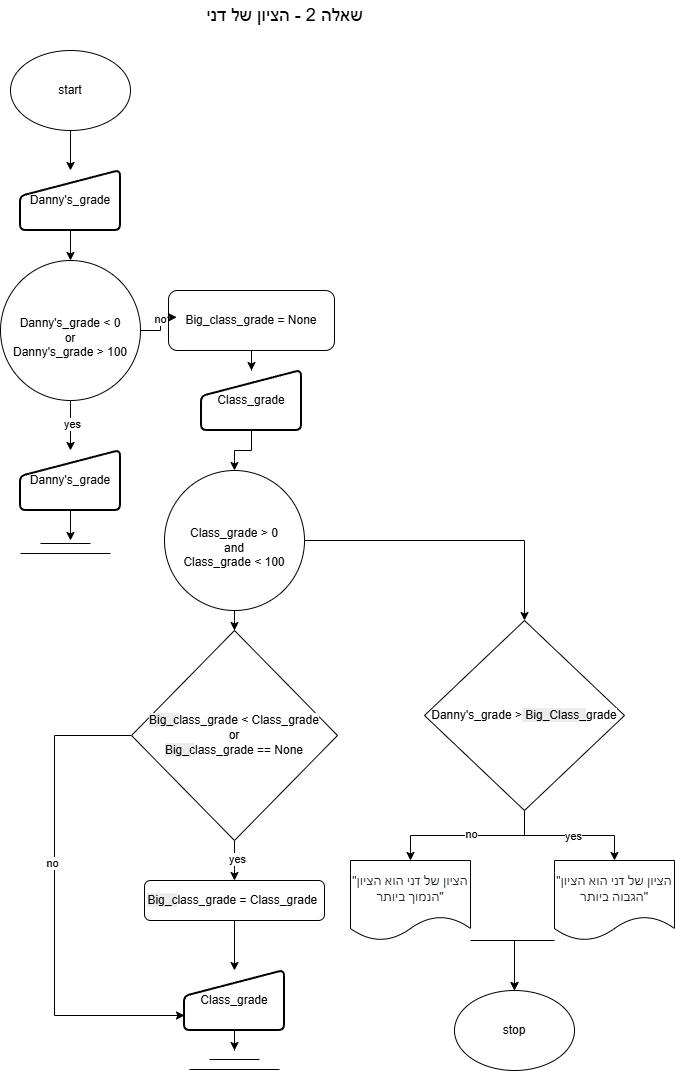

The diagram above was exported from draw.io. Its source (the exported page's mxGraphModel, read from the mxfile embedded in the PNG):
<mxGraphModel dx="1226" dy="620" grid="1" gridSize="10" guides="1" tooltips="1" connect="1" arrows="1" fold="1" page="1" pageScale="1" pageWidth="827" pageHeight="1169" math="0" shadow="0">
  <root>
    <mxCell id="0" />
    <mxCell id="1" parent="0" />
    <mxCell id="Jdew2DymihtVy-mvQwQ3-1" parent="1" style="ellipse;whiteSpace=wrap;html=1;" value="stop" vertex="1">
      <mxGeometry height="80" width="120" x="580" y="1020" as="geometry" />
    </mxCell>
    <mxCell id="Jdew2DymihtVy-mvQwQ3-76" edge="1" parent="1" source="Jdew2DymihtVy-mvQwQ3-2" style="edgeStyle=orthogonalEdgeStyle;rounded=0;orthogonalLoop=1;jettySize=auto;html=1;" target="Jdew2DymihtVy-mvQwQ3-29">
      <mxGeometry relative="1" as="geometry" />
    </mxCell>
    <mxCell id="Jdew2DymihtVy-mvQwQ3-2" parent="1" style="ellipse;whiteSpace=wrap;html=1;" value="start" vertex="1">
      <mxGeometry height="80" width="120" x="136" y="80" as="geometry" />
    </mxCell>
    <mxCell id="Jdew2DymihtVy-mvQwQ3-28" parent="1" style="text;html=1;whiteSpace=wrap;strokeColor=none;fillColor=none;align=center;verticalAlign=middle;rounded=0;" value="&lt;font style=&quot;font-size: 18px;&quot;&gt;&amp;nbsp;שאלה 2 - הציון של דני&lt;/font&gt;" vertex="1">
      <mxGeometry height="30" width="176" x="320" y="30" as="geometry" />
    </mxCell>
    <mxCell id="Jdew2DymihtVy-mvQwQ3-31" edge="1" parent="1" source="Jdew2DymihtVy-mvQwQ3-29" style="edgeStyle=orthogonalEdgeStyle;rounded=0;orthogonalLoop=1;jettySize=auto;html=1;" target="Jdew2DymihtVy-mvQwQ3-30">
      <mxGeometry relative="1" as="geometry" />
    </mxCell>
    <mxCell id="Jdew2DymihtVy-mvQwQ3-29" parent="1" style="html=1;strokeWidth=2;shape=manualInput;whiteSpace=wrap;rounded=1;size=26;arcSize=11;" value="&lt;p style=&quot;text-align: start;&quot;&gt;&lt;font style=&quot;color: rgb(0, 0, 0);&quot;&gt;&lt;span style=&quot;background-color: transparent;&quot;&gt;Danny's_&lt;/span&gt;&lt;font face=&quot;Arial, sans-serif&quot; style=&quot;&quot;&gt;&lt;span style=&quot;background-color: rgb(255, 255, 255);&quot;&gt;grade&lt;/span&gt;&lt;/font&gt;&lt;/font&gt;&lt;/p&gt;" vertex="1">
      <mxGeometry height="60" width="100" x="146" y="200" as="geometry" />
    </mxCell>
    <mxCell id="Jdew2DymihtVy-mvQwQ3-33" edge="1" parent="1" source="Jdew2DymihtVy-mvQwQ3-30" style="edgeStyle=orthogonalEdgeStyle;rounded=0;orthogonalLoop=1;jettySize=auto;html=1;" target="Jdew2DymihtVy-mvQwQ3-32">
      <mxGeometry relative="1" as="geometry" />
    </mxCell>
    <mxCell id="Jdew2DymihtVy-mvQwQ3-34" connectable="0" parent="Jdew2DymihtVy-mvQwQ3-33" style="edgeLabel;html=1;align=center;verticalAlign=middle;resizable=0;points=[];" value="yes" vertex="1">
      <mxGeometry relative="1" x="-0.096" y="1" as="geometry">
        <mxPoint as="offset" />
      </mxGeometry>
    </mxCell>
    <mxCell id="Jdew2DymihtVy-mvQwQ3-30" parent="1" style="ellipse;whiteSpace=wrap;html=1;aspect=fixed;" value="&lt;font&gt;&lt;br&gt;&lt;span style=&quot;forced-color-adjust: none; color: rgb(0, 0, 0); font-family: Helvetica; font-style: normal; font-variant-ligatures: normal; font-variant-caps: normal; letter-spacing: normal; orphans: 2; text-align: start; text-indent: 0px; text-transform: none; widows: 2; word-spacing: 0px; -webkit-text-stroke-width: 0px; white-space: normal; background-color: transparent; text-decoration-thickness: initial; text-decoration-style: initial; text-decoration-color: initial;&quot;&gt;Danny's_&lt;/span&gt;&lt;font face=&quot;Arial, sans-serif&quot; style=&quot;forced-color-adjust: none; color: rgb(0, 0, 0); font-style: normal; font-variant-ligatures: normal; font-variant-caps: normal; letter-spacing: normal; orphans: 2; text-align: start; text-indent: 0px; text-transform: none; widows: 2; word-spacing: 0px; -webkit-text-stroke-width: 0px; white-space: normal; background-color: rgb(236, 236, 236); text-decoration-thickness: initial; text-decoration-style: initial; text-decoration-color: initial;&quot;&gt;&lt;span style=&quot;forced-color-adjust: none; background-color: rgb(255, 255, 255);&quot;&gt;&lt;span style=&quot;forced-color-adjust: none;&quot;&gt;grade&amp;nbsp;&lt;/span&gt;&lt;/span&gt;&lt;/font&gt;&amp;lt; 0&lt;/font&gt;&lt;div&gt;&lt;font&gt;or&lt;/font&gt;&lt;/div&gt;&lt;div&gt;&lt;font&gt;&lt;span style=&quot;text-align: start; background-color: transparent;&quot;&gt;Danny's_&lt;/span&gt;&lt;font face=&quot;Arial, sans-serif&quot; style=&quot;text-align: start;&quot;&gt;&lt;span style=&quot;background-color: rgb(255, 255, 255);&quot;&gt;grade &amp;gt; 100&lt;/span&gt;&lt;/font&gt;&lt;/font&gt;&lt;/div&gt;" vertex="1">
      <mxGeometry height="140" width="140" x="126" y="290" as="geometry" />
    </mxCell>
    <mxCell id="Jdew2DymihtVy-mvQwQ3-79" edge="1" parent="1" source="Jdew2DymihtVy-mvQwQ3-32" style="edgeStyle=orthogonalEdgeStyle;rounded=0;orthogonalLoop=1;jettySize=auto;html=1;">
      <mxGeometry relative="1" as="geometry">
        <mxPoint x="196" y="570" as="targetPoint" />
      </mxGeometry>
    </mxCell>
    <mxCell id="Jdew2DymihtVy-mvQwQ3-32" parent="1" style="html=1;strokeWidth=2;shape=manualInput;whiteSpace=wrap;rounded=1;size=26;arcSize=11;" value="&lt;p style=&quot;text-align: start;&quot;&gt;&lt;font style=&quot;color: rgb(0, 0, 0);&quot;&gt;&lt;span style=&quot;background-color: transparent;&quot;&gt;Danny's_&lt;/span&gt;&lt;font face=&quot;Arial, sans-serif&quot; style=&quot;&quot;&gt;&lt;span style=&quot;background-color: rgb(255, 255, 255);&quot;&gt;grade&lt;/span&gt;&lt;/font&gt;&lt;/font&gt;&lt;/p&gt;" vertex="1">
      <mxGeometry height="60" width="100" x="146" y="480" as="geometry" />
    </mxCell>
    <mxCell id="Jdew2DymihtVy-mvQwQ3-38" edge="1" parent="1" source="Jdew2DymihtVy-mvQwQ3-35" style="edgeStyle=orthogonalEdgeStyle;rounded=0;orthogonalLoop=1;jettySize=auto;html=1;" target="Jdew2DymihtVy-mvQwQ3-37">
      <mxGeometry relative="1" as="geometry" />
    </mxCell>
    <mxCell id="Jdew2DymihtVy-mvQwQ3-35" parent="1" style="html=1;strokeWidth=2;shape=manualInput;whiteSpace=wrap;rounded=1;size=26;arcSize=11;" value="&lt;p style=&quot;text-align: start;&quot;&gt;&lt;font style=&quot;color: rgb(0, 0, 0);&quot;&gt;&lt;span style=&quot;background-color: transparent;&quot;&gt;Class_&lt;/span&gt;&lt;font face=&quot;Arial, sans-serif&quot; style=&quot;&quot;&gt;&lt;span style=&quot;background-color: rgb(255, 255, 255);&quot;&gt;grade&lt;/span&gt;&lt;/font&gt;&lt;/font&gt;&lt;/p&gt;" vertex="1">
      <mxGeometry height="60" width="100" x="327" y="400" as="geometry" />
    </mxCell>
    <mxCell id="Jdew2DymihtVy-mvQwQ3-43" edge="1" parent="1" source="Jdew2DymihtVy-mvQwQ3-37" style="edgeStyle=orthogonalEdgeStyle;rounded=0;orthogonalLoop=1;jettySize=auto;html=1;" target="Jdew2DymihtVy-mvQwQ3-42">
      <mxGeometry relative="1" as="geometry">
        <Array as="points">
          <mxPoint x="650" y="570" />
        </Array>
      </mxGeometry>
    </mxCell>
    <mxCell id="Jdew2DymihtVy-mvQwQ3-61" edge="1" parent="1" source="Jdew2DymihtVy-mvQwQ3-37" style="edgeStyle=orthogonalEdgeStyle;rounded=0;orthogonalLoop=1;jettySize=auto;html=1;" target="Jdew2DymihtVy-mvQwQ3-60">
      <mxGeometry relative="1" as="geometry" />
    </mxCell>
    <mxCell id="Jdew2DymihtVy-mvQwQ3-37" parent="1" style="ellipse;whiteSpace=wrap;html=1;aspect=fixed;" value="&lt;font&gt;&lt;br&gt;&lt;span style=&quot;forced-color-adjust: none; color: rgb(0, 0, 0); font-family: Helvetica; font-style: normal; font-variant-ligatures: normal; font-variant-caps: normal; letter-spacing: normal; orphans: 2; text-align: start; text-indent: 0px; text-transform: none; widows: 2; word-spacing: 0px; -webkit-text-stroke-width: 0px; white-space: normal; background-color: transparent; text-decoration-thickness: initial; text-decoration-style: initial; text-decoration-color: initial;&quot;&gt;Class_&lt;/span&gt;&lt;font face=&quot;Arial, sans-serif&quot; style=&quot;forced-color-adjust: none; color: rgb(0, 0, 0); font-style: normal; font-variant-ligatures: normal; font-variant-caps: normal; letter-spacing: normal; orphans: 2; text-align: start; text-indent: 0px; text-transform: none; widows: 2; word-spacing: 0px; -webkit-text-stroke-width: 0px; white-space: normal; background-color: rgb(236, 236, 236); text-decoration-thickness: initial; text-decoration-style: initial; text-decoration-color: initial;&quot;&gt;&lt;span style=&quot;forced-color-adjust: none; background-color: rgb(255, 255, 255);&quot;&gt;&lt;span style=&quot;forced-color-adjust: none;&quot;&gt;grade &amp;gt;&lt;/span&gt;&lt;/span&gt;&lt;/font&gt;&amp;nbsp;0&lt;/font&gt;&lt;div&gt;&lt;font&gt;&lt;span style=&quot;background-color: transparent; color: light-dark(rgb(0, 0, 0), rgb(255, 255, 255)); text-align: start;&quot;&gt;and&lt;br&gt;&lt;/span&gt;&lt;span style=&quot;background-color: transparent; color: light-dark(rgb(0, 0, 0), rgb(255, 255, 255)); text-align: start;&quot;&gt;Class_&lt;/span&gt;&lt;font face=&quot;Arial, sans-serif&quot; style=&quot;background-color: transparent; color: light-dark(rgb(0, 0, 0), rgb(255, 255, 255)); text-align: start;&quot;&gt;&lt;span style=&quot;background-color: rgb(255, 255, 255);&quot;&gt;grade &amp;lt; 100&lt;/span&gt;&lt;/font&gt;&lt;/font&gt;&lt;/div&gt;" vertex="1">
      <mxGeometry height="140" width="140" x="290" y="500" as="geometry" />
    </mxCell>
    <mxCell id="Jdew2DymihtVy-mvQwQ3-48" edge="1" parent="1" source="Jdew2DymihtVy-mvQwQ3-42" style="edgeStyle=orthogonalEdgeStyle;rounded=0;orthogonalLoop=1;jettySize=auto;html=1;" target="Jdew2DymihtVy-mvQwQ3-44">
      <mxGeometry relative="1" as="geometry" />
    </mxCell>
    <mxCell id="Jdew2DymihtVy-mvQwQ3-51" connectable="0" parent="Jdew2DymihtVy-mvQwQ3-48" style="edgeLabel;html=1;align=center;verticalAlign=middle;resizable=0;points=[];" value="yes" vertex="1">
      <mxGeometry relative="1" x="0.0429" as="geometry">
        <mxPoint as="offset" />
      </mxGeometry>
    </mxCell>
    <mxCell id="Jdew2DymihtVy-mvQwQ3-49" edge="1" parent="1" source="Jdew2DymihtVy-mvQwQ3-42" style="edgeStyle=orthogonalEdgeStyle;rounded=0;orthogonalLoop=1;jettySize=auto;html=1;" target="Jdew2DymihtVy-mvQwQ3-47">
      <mxGeometry relative="1" as="geometry" />
    </mxCell>
    <mxCell id="Jdew2DymihtVy-mvQwQ3-50" connectable="0" parent="Jdew2DymihtVy-mvQwQ3-49" style="edgeLabel;html=1;align=center;verticalAlign=middle;resizable=0;points=[];" value="no" vertex="1">
      <mxGeometry relative="1" x="-0.0366" y="-2" as="geometry">
        <mxPoint as="offset" />
      </mxGeometry>
    </mxCell>
    <mxCell id="Jdew2DymihtVy-mvQwQ3-42" parent="1" style="rhombus;whiteSpace=wrap;html=1;" value="&lt;font&gt;&lt;span style=&quot;forced-color-adjust: none; color: rgb(0, 0, 0); font-family: Helvetica; font-style: normal; font-variant-ligatures: normal; font-variant-caps: normal; letter-spacing: normal; orphans: 2; text-indent: 0px; text-transform: none; widows: 2; word-spacing: 0px; -webkit-text-stroke-width: 0px; white-space: normal; background-color: transparent; text-decoration-thickness: initial; text-decoration-style: initial; text-decoration-color: initial; text-align: start;&quot;&gt;Danny's_&lt;/span&gt;&lt;font face=&quot;Arial, sans-serif&quot; style=&quot;forced-color-adjust: none; color: rgb(0, 0, 0); font-style: normal; font-variant-ligatures: normal; font-variant-caps: normal; letter-spacing: normal; orphans: 2; text-indent: 0px; text-transform: none; widows: 2; word-spacing: 0px; -webkit-text-stroke-width: 0px; white-space: normal; text-decoration-thickness: initial; text-decoration-style: initial; text-decoration-color: initial; text-align: start; background-color: rgb(236, 236, 236);&quot;&gt;&lt;span style=&quot;forced-color-adjust: none; background-color: rgb(255, 255, 255);&quot;&gt;&lt;span style=&quot;forced-color-adjust: none;&quot;&gt;grade &amp;gt;&lt;/span&gt;&lt;/span&gt;&lt;/font&gt;&lt;/font&gt;&lt;span style=&quot;color: rgb(0, 0, 0); font-family: Helvetica; font-style: normal; font-variant-ligatures: normal; font-variant-caps: normal; letter-spacing: normal; orphans: 2; text-align: center; text-indent: 0px; text-transform: none; widows: 2; word-spacing: 0px; -webkit-text-stroke-width: 0px; white-space: normal; background-color: rgb(236, 236, 236); text-decoration-thickness: initial; text-decoration-style: initial; text-decoration-color: initial; float: none; display: inline !important;&quot;&gt;&lt;font&gt;&amp;nbsp;Big_&lt;span style=&quot;text-align: start; background-color: transparent;&quot;&gt;Class_&lt;/span&gt;&lt;font face=&quot;Arial, sans-serif&quot; style=&quot;text-align: start;&quot;&gt;&lt;span style=&quot;background-color: rgb(255, 255, 255);&quot;&gt;grade&lt;/span&gt;&lt;/font&gt;&lt;/font&gt;&lt;br&gt;&lt;/span&gt;" vertex="1">
      <mxGeometry height="190" width="200" x="550" y="650" as="geometry" />
    </mxCell>
    <mxCell id="Jdew2DymihtVy-mvQwQ3-52" edge="1" parent="1" source="Jdew2DymihtVy-mvQwQ3-44" style="edgeStyle=orthogonalEdgeStyle;rounded=0;orthogonalLoop=1;jettySize=auto;html=1;" target="Jdew2DymihtVy-mvQwQ3-1">
      <mxGeometry relative="1" as="geometry">
        <Array as="points">
          <mxPoint x="640" y="970" />
        </Array>
      </mxGeometry>
    </mxCell>
    <mxCell id="Jdew2DymihtVy-mvQwQ3-44" parent="1" style="shape=document;whiteSpace=wrap;html=1;boundedLbl=1;" value="&lt;font&gt;&quot;&lt;span style=&quot;color: rgb(31, 35, 40); font-family: -apple-system, BlinkMacSystemFont, &amp;quot;Segoe UI&amp;quot;, &amp;quot;Noto Sans&amp;quot;, Helvetica, Arial, sans-serif, &amp;quot;Apple Color Emoji&amp;quot;, &amp;quot;Segoe UI Emoji&amp;quot;; text-align: start; background-color: rgb(255, 255, 255);&quot;&gt;הציון של דני הוא הציון הגבוה ביותר&lt;/span&gt;&quot;&lt;/font&gt;" vertex="1">
      <mxGeometry height="80" width="120" x="680" y="890" as="geometry" />
    </mxCell>
    <mxCell id="Jdew2DymihtVy-mvQwQ3-53" edge="1" parent="1" source="Jdew2DymihtVy-mvQwQ3-47" style="edgeStyle=orthogonalEdgeStyle;rounded=0;orthogonalLoop=1;jettySize=auto;html=1;" target="Jdew2DymihtVy-mvQwQ3-1">
      <mxGeometry relative="1" as="geometry">
        <Array as="points">
          <mxPoint x="640" y="970" />
        </Array>
      </mxGeometry>
    </mxCell>
    <mxCell id="Jdew2DymihtVy-mvQwQ3-47" parent="1" style="shape=document;whiteSpace=wrap;html=1;boundedLbl=1;" value="&lt;font&gt;&quot;&lt;span style=&quot;color: rgb(31, 35, 40); font-family: -apple-system, BlinkMacSystemFont, &amp;quot;Segoe UI&amp;quot;, &amp;quot;Noto Sans&amp;quot;, Helvetica, Arial, sans-serif, &amp;quot;Apple Color Emoji&amp;quot;, &amp;quot;Segoe UI Emoji&amp;quot;; text-align: start; background-color: rgb(255, 255, 255);&quot;&gt;הציון של דני הוא הציון הנמוך ביותר&lt;/span&gt;&quot;&lt;/font&gt;" vertex="1">
      <mxGeometry height="80" width="120" x="476" y="890" as="geometry" />
    </mxCell>
    <mxCell id="Jdew2DymihtVy-mvQwQ3-58" edge="1" parent="1" source="Jdew2DymihtVy-mvQwQ3-55" style="edgeStyle=orthogonalEdgeStyle;rounded=0;orthogonalLoop=1;jettySize=auto;html=1;" target="Jdew2DymihtVy-mvQwQ3-35">
      <mxGeometry relative="1" as="geometry" />
    </mxCell>
    <mxCell id="Jdew2DymihtVy-mvQwQ3-55" parent="1" style="rounded=1;whiteSpace=wrap;html=1;" value="&lt;font&gt;Big_c&lt;span style=&quot;text-align: start; background-color: transparent;&quot;&gt;lass_&lt;/span&gt;&lt;font face=&quot;Arial, sans-serif&quot; style=&quot;text-align: start;&quot;&gt;&lt;span style=&quot;background-color: rgb(255, 255, 255);&quot;&gt;grade = None&lt;/span&gt;&lt;/font&gt;&lt;/font&gt;" vertex="1">
      <mxGeometry height="60" width="166" x="294" y="320" as="geometry" />
    </mxCell>
    <mxCell id="Jdew2DymihtVy-mvQwQ3-56" edge="1" parent="1" source="Jdew2DymihtVy-mvQwQ3-30" style="edgeStyle=orthogonalEdgeStyle;rounded=0;orthogonalLoop=1;jettySize=auto;html=1;entryX=0.05;entryY=0.447;entryDx=0;entryDy=0;entryPerimeter=0;" target="Jdew2DymihtVy-mvQwQ3-55">
      <mxGeometry relative="1" as="geometry" />
    </mxCell>
    <mxCell id="Jdew2DymihtVy-mvQwQ3-57" connectable="0" parent="Jdew2DymihtVy-mvQwQ3-56" style="edgeLabel;html=1;align=center;verticalAlign=middle;resizable=0;points=[];" value="no" vertex="1">
      <mxGeometry relative="1" x="0.2767" y="1" as="geometry">
        <mxPoint as="offset" />
      </mxGeometry>
    </mxCell>
    <mxCell id="Jdew2DymihtVy-mvQwQ3-63" edge="1" parent="1" source="Jdew2DymihtVy-mvQwQ3-60" style="edgeStyle=orthogonalEdgeStyle;rounded=0;orthogonalLoop=1;jettySize=auto;html=1;" target="Jdew2DymihtVy-mvQwQ3-62">
      <mxGeometry relative="1" as="geometry" />
    </mxCell>
    <mxCell id="Jdew2DymihtVy-mvQwQ3-64" connectable="0" parent="Jdew2DymihtVy-mvQwQ3-63" style="edgeLabel;html=1;align=center;verticalAlign=middle;resizable=0;points=[];" value="yes" vertex="1">
      <mxGeometry relative="1" x="-0.08" y="2" as="geometry">
        <mxPoint as="offset" />
      </mxGeometry>
    </mxCell>
    <mxCell id="Jdew2DymihtVy-mvQwQ3-69" edge="1" parent="1" source="Jdew2DymihtVy-mvQwQ3-60" style="edgeStyle=orthogonalEdgeStyle;rounded=0;orthogonalLoop=1;jettySize=auto;html=1;entryX=0;entryY=0.75;entryDx=0;entryDy=0;" target="Jdew2DymihtVy-mvQwQ3-66">
      <mxGeometry relative="1" as="geometry">
        <Array as="points">
          <mxPoint x="180" y="765" />
          <mxPoint x="180" y="1045" />
        </Array>
      </mxGeometry>
    </mxCell>
    <mxCell id="Jdew2DymihtVy-mvQwQ3-70" connectable="0" parent="Jdew2DymihtVy-mvQwQ3-69" style="edgeLabel;html=1;align=center;verticalAlign=middle;resizable=0;points=[];" value="no" vertex="1">
      <mxGeometry relative="1" x="-0.1606" y="-3" as="geometry">
        <mxPoint as="offset" />
      </mxGeometry>
    </mxCell>
    <mxCell id="Jdew2DymihtVy-mvQwQ3-60" parent="1" style="rhombus;whiteSpace=wrap;html=1;" value="&lt;font&gt;&lt;br&gt;&lt;span style=&quot;color: rgb(0, 0, 0); font-family: Helvetica; font-style: normal; font-variant-ligatures: normal; font-variant-caps: normal; letter-spacing: normal; orphans: 2; text-align: center; text-indent: 0px; text-transform: none; widows: 2; word-spacing: 0px; -webkit-text-stroke-width: 0px; white-space: normal; background-color: rgb(236, 236, 236); text-decoration-thickness: initial; text-decoration-style: initial; text-decoration-color: initial; float: none; display: inline !important;&quot;&gt;Big_c&lt;/span&gt;&lt;span style=&quot;forced-color-adjust: none; color: rgb(0, 0, 0); font-family: Helvetica; font-style: normal; font-variant-ligatures: normal; font-variant-caps: normal; letter-spacing: normal; orphans: 2; text-indent: 0px; text-transform: none; widows: 2; word-spacing: 0px; -webkit-text-stroke-width: 0px; white-space: normal; background-color: transparent; text-decoration-thickness: initial; text-decoration-style: initial; text-decoration-color: initial; text-align: start;&quot;&gt;lass_&lt;/span&gt;&lt;font face=&quot;Arial, sans-serif&quot; style=&quot;forced-color-adjust: none; color: rgb(0, 0, 0); font-style: normal; font-variant-ligatures: normal; font-variant-caps: normal; letter-spacing: normal; orphans: 2; text-indent: 0px; text-transform: none; widows: 2; word-spacing: 0px; -webkit-text-stroke-width: 0px; white-space: normal; background-color: rgb(236, 236, 236); text-decoration-thickness: initial; text-decoration-style: initial; text-decoration-color: initial; text-align: start;&quot;&gt;&lt;span style=&quot;forced-color-adjust: none; background-color: rgb(255, 255, 255);&quot;&gt;&lt;span style=&quot;forced-color-adjust: none;&quot;&gt;grade &amp;lt;&amp;nbsp;&lt;/span&gt;&lt;/span&gt;&lt;/font&gt;&lt;span style=&quot;color: light-dark(rgb(0, 0, 0), rgb(255, 255, 255)); background-color: transparent; text-align: start;&quot;&gt;Class_&lt;/span&gt;&lt;font face=&quot;Arial, sans-serif&quot; style=&quot;color: light-dark(rgb(0, 0, 0), rgb(255, 255, 255)); background-color: transparent; text-align: start;&quot;&gt;&lt;span style=&quot;background-color: rgb(255, 255, 255);&quot;&gt;grade&lt;br&gt;or&lt;br&gt;&lt;/span&gt;&lt;/font&gt;&lt;span style=&quot;color: rgb(0, 0, 0); background-color: rgb(236, 236, 236); float: none; display: inline !important;&quot;&gt;Big_c&lt;/span&gt;&lt;span style=&quot;color: rgb(0, 0, 0); background-color: transparent; text-align: start;&quot;&gt;lass_&lt;/span&gt;&lt;font face=&quot;Arial, sans-serif&quot; style=&quot;color: rgb(0, 0, 0); background-color: rgb(236, 236, 236); text-align: start;&quot;&gt;&lt;span style=&quot;background-color: rgb(255, 255, 255);&quot;&gt;grade&amp;nbsp;== None&lt;/span&gt;&lt;/font&gt;&lt;/font&gt;&lt;font face=&quot;Arial, sans-serif&quot; style=&quot;color: light-dark(rgb(0, 0, 0), rgb(255, 255, 255)); background-color: transparent; font-size: 13px; text-align: start;&quot;&gt;&lt;span style=&quot;background-color: rgb(255, 255, 255);&quot;&gt;&lt;b&gt;&lt;br&gt;&lt;/b&gt;&lt;/span&gt;&lt;/font&gt;&lt;div&gt;&lt;br&gt;&lt;/div&gt;" vertex="1">
      <mxGeometry height="210" width="206" x="257" y="660" as="geometry" />
    </mxCell>
    <mxCell id="Jdew2DymihtVy-mvQwQ3-68" edge="1" parent="1" source="Jdew2DymihtVy-mvQwQ3-62" style="edgeStyle=orthogonalEdgeStyle;rounded=0;orthogonalLoop=1;jettySize=auto;html=1;" target="Jdew2DymihtVy-mvQwQ3-66">
      <mxGeometry relative="1" as="geometry" />
    </mxCell>
    <mxCell id="Jdew2DymihtVy-mvQwQ3-62" parent="1" style="rounded=1;whiteSpace=wrap;html=1;" value="&lt;p&gt;&lt;font&gt;&lt;font style=&quot;&quot;&gt;&lt;span style=&quot;forced-color-adjust: none; color: rgb(0, 0, 0); font-family: Helvetica; font-style: normal; font-variant-ligatures: normal; font-variant-caps: normal; letter-spacing: normal; orphans: 2; text-align: center; text-indent: 0px; text-transform: none; widows: 2; word-spacing: 0px; -webkit-text-stroke-width: 0px; white-space: normal; text-decoration-thickness: initial; text-decoration-style: initial; text-decoration-color: initial; background-color: rgb(236, 236, 236); float: none; display: inline !important;&quot;&gt;Big_c&lt;/span&gt;&lt;span style=&quot;forced-color-adjust: none; color: rgb(0, 0, 0); font-family: Helvetica; font-style: normal; font-variant-ligatures: normal; font-variant-caps: normal; letter-spacing: normal; orphans: 2; text-indent: 0px; text-transform: none; widows: 2; word-spacing: 0px; -webkit-text-stroke-width: 0px; white-space: normal; background-color: transparent; text-decoration-thickness: initial; text-decoration-style: initial; text-decoration-color: initial; text-align: start;&quot;&gt;lass_&lt;/span&gt;&lt;font face=&quot;Arial, sans-serif&quot; style=&quot;forced-color-adjust: none; color: rgb(0, 0, 0); font-style: normal; font-variant-ligatures: normal; font-variant-caps: normal; letter-spacing: normal; orphans: 2; text-indent: 0px; text-transform: none; widows: 2; word-spacing: 0px; -webkit-text-stroke-width: 0px; white-space: normal; text-decoration-thickness: initial; text-decoration-style: initial; text-decoration-color: initial; background-color: rgb(236, 236, 236); text-align: start;&quot;&gt;&lt;span style=&quot;forced-color-adjust: none; background-color: rgb(255, 255, 255);&quot;&gt;&lt;span style=&quot;forced-color-adjust: none;&quot;&gt;grade =&amp;nbsp;&lt;/span&gt;&lt;/span&gt;&lt;/font&gt;&lt;/font&gt;&lt;span style=&quot;background-color: transparent; color: light-dark(rgb(0, 0, 0), rgb(255, 255, 255)); text-align: start;&quot;&gt;Class_&lt;/span&gt;&lt;font face=&quot;Arial, sans-serif&quot; style=&quot;background-color: transparent; color: light-dark(rgb(0, 0, 0), rgb(255, 255, 255)); text-align: start;&quot;&gt;&lt;span style=&quot;background-color: rgb(255, 255, 255);&quot;&gt;grade&lt;/span&gt;&lt;/font&gt;&lt;span style=&quot;color: light-dark(rgb(0, 0, 0), rgb(237, 237, 237)); text-align: start; font-family: Arial, sans-serif;&quot;&gt;&amp;nbsp;&lt;/span&gt;&lt;/font&gt;&lt;/p&gt;" vertex="1">
      <mxGeometry height="40" width="180" x="270" y="910" as="geometry" />
    </mxCell>
    <mxCell id="Jdew2DymihtVy-mvQwQ3-75" edge="1" parent="1" source="Jdew2DymihtVy-mvQwQ3-66" style="edgeStyle=orthogonalEdgeStyle;rounded=0;orthogonalLoop=1;jettySize=auto;html=1;">
      <mxGeometry relative="1" as="geometry">
        <mxPoint x="360" y="1080" as="targetPoint" />
      </mxGeometry>
    </mxCell>
    <mxCell id="Jdew2DymihtVy-mvQwQ3-66" parent="1" style="html=1;strokeWidth=2;shape=manualInput;whiteSpace=wrap;rounded=1;size=26;arcSize=11;" value="&lt;p style=&quot;text-align: start;&quot;&gt;&lt;font style=&quot;color: rgb(0, 0, 0);&quot;&gt;&lt;span style=&quot;background-color: transparent;&quot;&gt;Class_&lt;/span&gt;&lt;font face=&quot;Arial, sans-serif&quot; style=&quot;&quot;&gt;&lt;span style=&quot;background-color: rgb(255, 255, 255);&quot;&gt;grade&lt;/span&gt;&lt;/font&gt;&lt;/font&gt;&lt;/p&gt;" vertex="1">
      <mxGeometry height="60" width="100" x="310" y="1000" as="geometry" />
    </mxCell>
    <mxCell id="Jdew2DymihtVy-mvQwQ3-73" edge="1" parent="1" style="endArrow=none;html=1;rounded=0;fontSize=12;startSize=8;endSize=8;curved=1;" value="">
      <mxGeometry height="50" relative="1" width="50" as="geometry">
        <mxPoint x="315" y="1099" as="sourcePoint" />
        <mxPoint x="405" y="1099" as="targetPoint" />
      </mxGeometry>
    </mxCell>
    <mxCell id="Jdew2DymihtVy-mvQwQ3-74" edge="1" parent="1" style="endArrow=none;html=1;rounded=0;fontSize=12;startSize=8;endSize=8;curved=1;" value="">
      <mxGeometry height="50" relative="1" width="50" as="geometry">
        <mxPoint x="335" y="1089" as="sourcePoint" />
        <mxPoint x="385" y="1089" as="targetPoint" />
      </mxGeometry>
    </mxCell>
    <mxCell id="Jdew2DymihtVy-mvQwQ3-77" edge="1" parent="1" style="endArrow=none;html=1;rounded=0;fontSize=12;startSize=8;endSize=8;curved=1;" value="">
      <mxGeometry height="50" relative="1" width="50" as="geometry">
        <mxPoint x="146" y="583" as="sourcePoint" />
        <mxPoint x="236" y="583" as="targetPoint" />
      </mxGeometry>
    </mxCell>
    <mxCell id="Jdew2DymihtVy-mvQwQ3-78" edge="1" parent="1" style="endArrow=none;html=1;rounded=0;fontSize=12;startSize=8;endSize=8;curved=1;" value="">
      <mxGeometry height="50" relative="1" width="50" as="geometry">
        <mxPoint x="166" y="573" as="sourcePoint" />
        <mxPoint x="216" y="573" as="targetPoint" />
      </mxGeometry>
    </mxCell>
  </root>
</mxGraphModel>